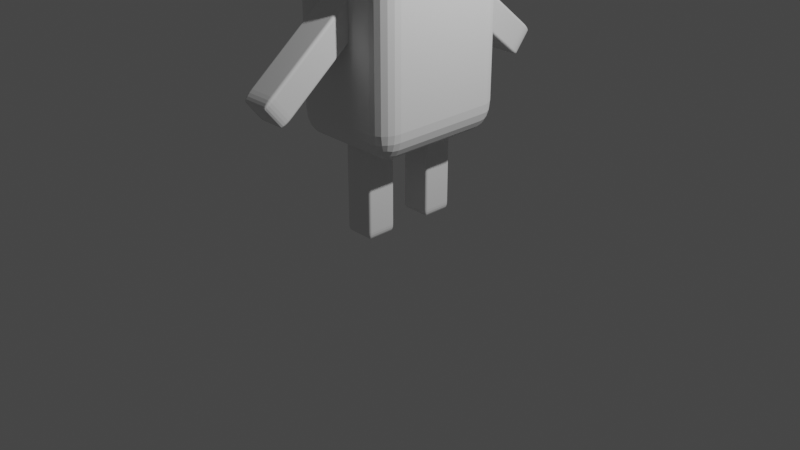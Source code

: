 # Source: robot.blend  (saved by Blender 3.4.6; exported with 4.5.12 LTS)
import bpy
from mathutils import Matrix  # noqa: F401  (used for matrix-valued properties, if any)

bpy.ops.wm.read_factory_settings(use_empty=True)
scene = bpy.context.scene
scene.name = 'Scene'

# ---- collections
col_collection = bpy.data.collections.new('Collection'); scene.collection.children.link(col_collection)

# ---- materials (node trees are filled in below, after node groups)
mat_material = bpy.data.materials.new('Material')
mat_material.alpha_threshold = 0.0
mat_material.use_transparent_shadow = False
mat_material.roughness = 0.5
mat_material.line_color = (0.0, 0.0, 0.0, 1.0)
mat_material_001 = bpy.data.materials.new('Material.001')
mat_material_001.alpha_threshold = 0.0
mat_material_001.use_transparent_shadow = False
mat_material_001.roughness = 0.5
mat_material_001.line_color = (0.0, 0.0, 0.0, 1.0)

# ---- material node trees
mat_material.use_nodes = True; mat_material.node_tree.nodes.clear()
_N = mat_material.node_tree.nodes; _L = mat_material.node_tree.links
n0 = _N.new('ShaderNodeOutputMaterial'); n0.name = 'Material Output'; n0.location = (300, 300)
n1 = _N.new('ShaderNodeBsdfPrincipled'); n1.name = 'Principled BSDF'; n1.location = (10, 300)
n1.distribution = 'GGX'
n1.subsurface_method = 'RANDOM_WALK_SKIN'
n1.inputs[3].default_value = 1.45
n1.inputs[27].default_value = (0.0, 0.0, 0.0, 1.0)
n1.inputs[28].default_value = 1.0
_L.new(n1.outputs[0], n0.inputs[0])
n0.is_active_output = True
mat_material_001.use_nodes = True; mat_material_001.node_tree.nodes.clear()
_N = mat_material_001.node_tree.nodes; _L = mat_material_001.node_tree.links
n0 = _N.new('ShaderNodeOutputMaterial'); n0.name = 'Material Output'; n0.location = (300, 300)
n1 = _N.new('ShaderNodeBsdfPrincipled'); n1.name = 'Principled BSDF'; n1.location = (10, 300)
n1.distribution = 'GGX'
n1.subsurface_method = 'RANDOM_WALK_SKIN'
n1.inputs[3].default_value = 1.45
n1.inputs[27].default_value = (0.0, 0.0, 0.0, 1.0)
n1.inputs[28].default_value = 1.0
_L.new(n1.outputs[0], n0.inputs[0])
n0.is_active_output = True

# ---- world
world_world = bpy.data.worlds.new('World'); scene.world = world_world
world_world.use_nodes = True; world_world.node_tree.nodes.clear()
_N = world_world.node_tree.nodes; _L = world_world.node_tree.links
n0 = _N.new('ShaderNodeOutputWorld'); n0.name = 'World Output'; n0.location = (300, 300)
n1 = _N.new('ShaderNodeBackground'); n1.name = 'Background'; n1.location = (10, 300)
n1.inputs[0].default_value = (0.05088, 0.05088, 0.05088, 1.0)
_L.new(n1.outputs[0], n0.inputs[0])
n0.is_active_output = True
world_world.color = (0.05088, 0.05088, 0.05088)
world_world.use_sun_shadow = False
world_world.sun_shadow_jitter_overblur = 0.0

# ---- cameras
cam_camera = bpy.data.cameras.new('Camera')
cam_camera.clip_end = 100.0
cam_camera.ortho_scale = 7.314

# ---- lights
light_light = bpy.data.lights.new('Light', 'POINT')
light_light.transmission_factor = 0.0
light_light.energy = 1000.0
light_light.shadow_soft_size = 0.1
light_light.shadow_maximum_resolution = 0.006
light_light.use_absolute_resolution = True

# ---- meshes
me_cube = bpy.data.meshes.new('Cube')
me_cube.from_pydata([(1.0, 1.0, 1.0), (1.0, 1.0, -1.0), (1.0, -1.0, 1.0), (1.0, -1.0, -1.0), (-1.0, 1.0, 1.0), (-1.0, 1.0, -1.0), (-1.0, -1.0, 1.0), (-1.0, -1.0, -1.0)], [], [(0, 4, 6, 2), (3, 2, 6, 7), (7, 6, 4, 5), (5, 1, 3, 7), (1, 0, 2, 3), (5, 4, 0, 1)])
_uv = me_cube.uv_layers.new(name='UVMap')
_uv.uv.foreach_set('vector', [0.625, 0.5, 0.875, 0.5, 0.875, 0.75, 0.625, 0.75, 0.375, 0.75, 0.625, 0.75, 0.625, 1.0, 0.375, 1.0, 0.375, 0.0, 0.625, 0.0, 0.625, 0.25, 0.375, 0.25, 0.125, 0.5, 0.375, 0.5, 0.375, 0.75, 0.125, 0.75, 0.375, 0.5, 0.625, 0.5, 0.625, 0.75, 0.375, 0.75, 0.375, 0.25, 0.625, 0.25, 0.625, 0.5, 0.375, 0.5])
me_cube.materials.append(mat_material)
me_cube.use_mirror_vertex_groups = False
me_cube.update()
me_cube_001 = bpy.data.meshes.new('Cube.001')
me_cube_001.from_pydata([(-1.0, -1.0, -1.0), (-1.0, -1.0, 1.0), (-1.0, 1.0, -1.0), (-1.0, 1.0, 1.0), (1.0, -1.0, -1.0), (1.0, -1.0, 1.0), (1.0, 1.0, -1.0), (1.0, 1.0, 1.0)], [], [(0, 1, 3, 2), (2, 3, 7, 6), (6, 7, 5, 4), (4, 5, 1, 0), (2, 6, 4, 0), (7, 3, 1, 5)])
_uv = me_cube_001.uv_layers.new(name='UVMap')
_uv.uv.foreach_set('vector', [0.375, 0.0, 0.625, 0.0, 0.625, 0.25, 0.375, 0.25, 0.375, 0.25, 0.625, 0.25, 0.625, 0.5, 0.375, 0.5, 0.375, 0.5, 0.625, 0.5, 0.625, 0.75, 0.375, 0.75, 0.375, 0.75, 0.625, 0.75, 0.625, 1.0, 0.375, 1.0, 0.125, 0.5, 0.375, 0.5, 0.375, 0.75, 0.125, 0.75, 0.625, 0.5, 0.875, 0.5, 0.875, 0.75, 0.625, 0.75])
me_cube_001.update()
me_cube_002 = bpy.data.meshes.new('Cube.002')
me_cube_002.from_pydata([(1.0, 1.0, 1.0), (1.0, 1.0, -1.0), (1.0, -1.0, 1.0), (1.0, -1.0, -1.0), (-1.0, 1.0, 1.0), (-1.0, 1.0, -1.0), (-1.0, -1.0, 1.0), (-1.0, -1.0, -1.0)], [], [(0, 4, 6, 2), (3, 2, 6, 7), (7, 6, 4, 5), (5, 1, 3, 7), (1, 0, 2, 3), (5, 4, 0, 1)])
_uv = me_cube_002.uv_layers.new(name='UVMap')
_uv.uv.foreach_set('vector', [0.625, 0.5, 0.875, 0.5, 0.875, 0.75, 0.625, 0.75, 0.375, 0.75, 0.625, 0.75, 0.625, 1.0, 0.375, 1.0, 0.375, 0.0, 0.625, 0.0, 0.625, 0.25, 0.375, 0.25, 0.125, 0.5, 0.375, 0.5, 0.375, 0.75, 0.125, 0.75, 0.375, 0.5, 0.625, 0.5, 0.625, 0.75, 0.375, 0.75, 0.375, 0.25, 0.625, 0.25, 0.625, 0.5, 0.375, 0.5])
me_cube_002.materials.append(mat_material_001)
me_cube_002.use_mirror_vertex_groups = False
me_cube_002.update()
me_cube_003 = bpy.data.meshes.new('Cube.003')
me_cube_003.from_pydata([(-1.0, -1.0, -1.0), (-1.0, -1.0, 1.0), (-1.0, 1.0, -1.0), (-1.0, 1.0, 1.0), (1.0, -1.0, -1.0), (1.0, -1.0, 1.0), (1.0, 1.0, -1.0), (1.0, 1.0, 1.0)], [], [(0, 1, 3, 2), (2, 3, 7, 6), (6, 7, 5, 4), (4, 5, 1, 0), (2, 6, 4, 0), (7, 3, 1, 5)])
_uv = me_cube_003.uv_layers.new(name='UVMap')
_uv.uv.foreach_set('vector', [0.375, 0.0, 0.625, 0.0, 0.625, 0.25, 0.375, 0.25, 0.375, 0.25, 0.625, 0.25, 0.625, 0.5, 0.375, 0.5, 0.375, 0.5, 0.625, 0.5, 0.625, 0.75, 0.375, 0.75, 0.375, 0.75, 0.625, 0.75, 0.625, 1.0, 0.375, 1.0, 0.125, 0.5, 0.375, 0.5, 0.375, 0.75, 0.125, 0.75, 0.625, 0.5, 0.875, 0.5, 0.875, 0.75, 0.625, 0.75])
me_cube_003.update()
me_cube_004 = bpy.data.meshes.new('Cube.004')
me_cube_004.from_pydata([(-1.0, -1.0, -1.0), (-1.0, -1.0, 1.0), (-1.0, 1.0, -1.0), (-1.0, 1.0, 1.0), (1.0, -1.0, -1.0), (1.0, -1.0, 1.0), (1.0, 1.0, -1.0), (1.0, 1.0, 1.0)], [], [(0, 1, 3, 2), (2, 3, 7, 6), (6, 7, 5, 4), (4, 5, 1, 0), (2, 6, 4, 0), (7, 3, 1, 5)])
_uv = me_cube_004.uv_layers.new(name='UVMap')
_uv.uv.foreach_set('vector', [0.375, 0.0, 0.625, 0.0, 0.625, 0.25, 0.375, 0.25, 0.375, 0.25, 0.625, 0.25, 0.625, 0.5, 0.375, 0.5, 0.375, 0.5, 0.625, 0.5, 0.625, 0.75, 0.375, 0.75, 0.375, 0.75, 0.625, 0.75, 0.625, 1.0, 0.375, 1.0, 0.125, 0.5, 0.375, 0.5, 0.375, 0.75, 0.125, 0.75, 0.625, 0.5, 0.875, 0.5, 0.875, 0.75, 0.625, 0.75])
me_cube_004.update()

# ---- objects
ob_arm2 = bpy.data.objects.new('arm2', me_cube)
ob_light = bpy.data.objects.new('Light', light_light)
ob_camera = bpy.data.objects.new('Camera', cam_camera)
ob_body = bpy.data.objects.new('body', me_cube_001)
ob_arm1 = bpy.data.objects.new('arm1', me_cube_002)
ob_head = bpy.data.objects.new('head', None)
ob_leg1 = bpy.data.objects.new('leg1', me_cube_003)
ob_leg2 = bpy.data.objects.new('leg2', me_cube_004)

# ---- transforms, parenting, visibility, modifiers, constraints
ob_arm2.location = (0.0, -1.1, 1.952)
ob_arm2.rotation_euler = (0.6789, 0.0, 0.0)
ob_arm2.scale = (0.16, 0.66, 0.16)
ob_arm2.lock_rotations_4d = False
ob_arm2.empty_display_type = 'ARROWS'
ob_arm2.lineart.crease_threshold = 0.0
_m = ob_arm2.modifiers.new('Bevel', 'BEVEL')
_m.width = 0.19
_m.width_pct = 0.19
_m.segments = 5
ob_light.location = (4.076, 1.005, 5.684)
ob_light.rotation_euler = (0.6503, 0.05522, 1.866)
ob_light.lock_rotations_4d = False
ob_light.empty_display_type = 'ARROWS'
ob_light.color = (0.0, 0.0, 0.0, 0.0)
ob_light.lineart.crease_threshold = 0.0
ob_camera.location = (7.359, -6.926, 4.958)
ob_camera.rotation_euler = (1.109, 0.0, 0.8149)
ob_camera.lock_rotations_4d = False
ob_camera.empty_display_type = 'ARROWS'
ob_camera.color = (0.0, 0.0, 0.0, 0.0)
ob_camera.display_type = 'WIRE'
ob_camera.lineart.crease_threshold = 0.0
ob_body.location = (0.0, 0.0, 1.952)
ob_body.scale = (0.6, 0.76, 1.0)
_m = ob_body.modifiers.new('Bevel', 'BEVEL')
_m.width = 0.29
_m.width_pct = 0.29
_m.segments = 5
ob_arm1.location = (0.0, 1.1, 1.952)
ob_arm1.rotation_euler = (-0.6789, 0.0, 0.0)
ob_arm1.scale = (0.16, 0.66, 0.16)
ob_arm1.lock_rotations_4d = False
ob_arm1.empty_display_type = 'ARROWS'
ob_arm1.lineart.crease_threshold = 0.0
_m = ob_arm1.modifiers.new('Bevel', 'BEVEL')
_m.width = 0.19
_m.width_pct = 0.19
_m.segments = 5
ob_head.location = (0.0, 0.0, 3.41)
ob_head.scale = (0.44, 0.44, 0.44)
ob_head.empty_image_offset = (0.0, 0.0)
ob_leg1.location = (0.0, -0.38, 0.4825)
ob_leg1.scale = (0.16, 0.16, 0.48)
_m = ob_leg1.modifiers.new('Bevel', 'BEVEL')
_m.width = 0.15
_m.width_pct = 0.15
_m.segments = 4
_m.limit_method = 'VGROUP'
ob_leg2.location = (0.0, 0.38, 0.4825)
ob_leg2.scale = (0.16, 0.16, 0.48)
_m = ob_leg2.modifiers.new('Bevel', 'BEVEL')
_m.width = 0.15
_m.width_pct = 0.15
_m.segments = 4
_m.limit_method = 'VGROUP'
_m.angle_limit = 1.047

# ---- collection membership
col_collection.objects.link(ob_arm2)
col_collection.objects.link(ob_light)
col_collection.objects.link(ob_camera)
col_collection.objects.link(ob_body)
col_collection.objects.link(ob_arm1)
col_collection.objects.link(ob_head)
col_collection.objects.link(ob_leg1)
col_collection.objects.link(ob_leg2)

# ---- scene / render settings (as saved in the file)
scene.camera = ob_camera
scene.frame_start = 1; scene.frame_end = 250; scene.frame_set(0)
scene.render.engine = 'BLENDER_EEVEE_NEXT'
scene.cycles.sampling_pattern = 'TABULATED_SOBOL'
scene.cycles.use_light_tree = False
scene.view_settings.view_transform = 'Filmic'
bpy.context.view_layer.update()
